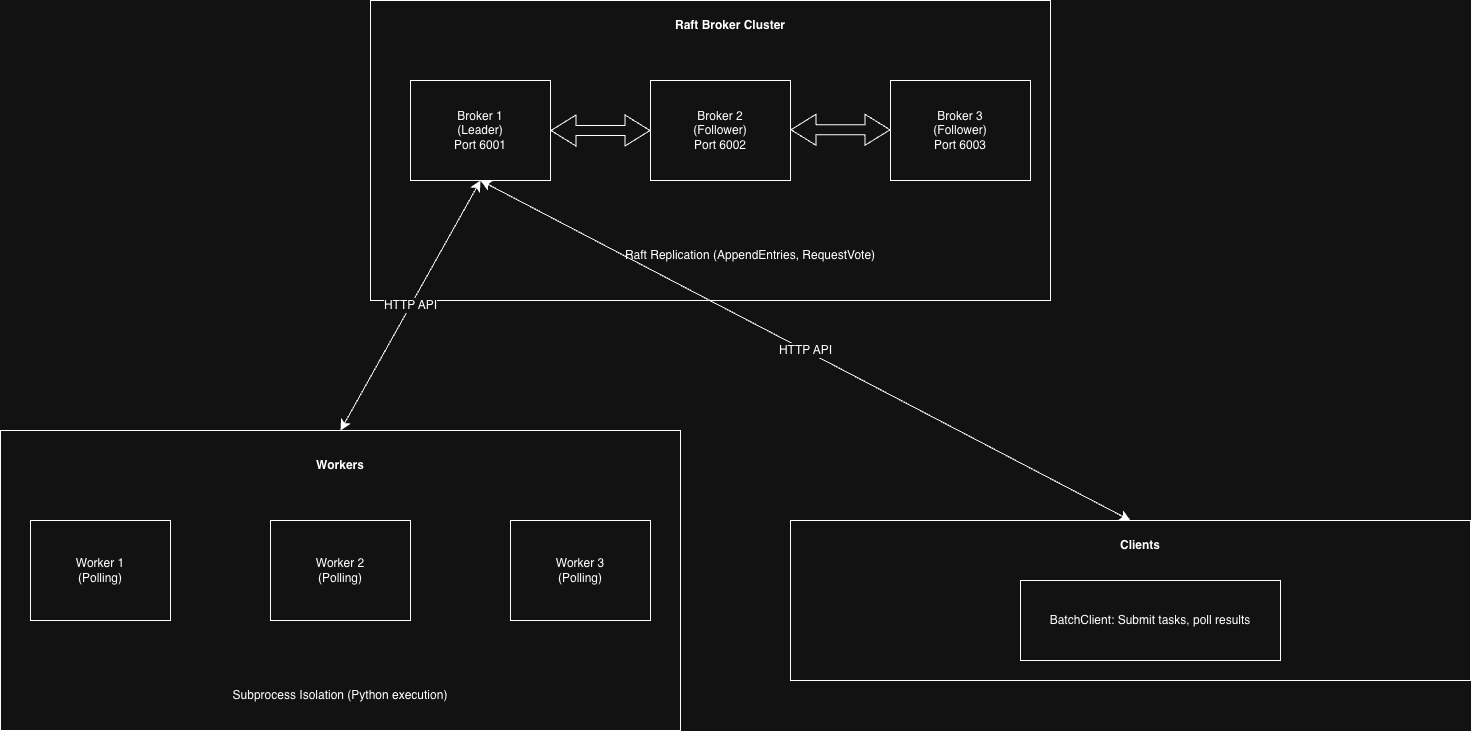

The diagram above was exported from draw.io. Its source (the exported page's mxGraphModel, read from the mxfile embedded in the PNG):
<mxGraphModel dx="1193" dy="1575" grid="1" gridSize="10" guides="1" tooltips="1" connect="1" arrows="1" fold="1" page="1" pageScale="1" pageWidth="827" pageHeight="1169" math="0" shadow="0">
  <root>
    <mxCell id="0" />
    <mxCell id="1" parent="0" />
    <mxCell id="jUottcxN9zIyGPRZQ70I-2" parent="1" style="rounded=0;whiteSpace=wrap;html=1;" value="te" vertex="1">
      <mxGeometry height="300" width="680" x="610" y="30" as="geometry" />
    </mxCell>
    <mxCell id="jUottcxN9zIyGPRZQ70I-3" parent="1" style="rounded=0;whiteSpace=wrap;html=1;" value="Broker 1&lt;div&gt;(Leader)&lt;/div&gt;&lt;div&gt;Port 6001&lt;/div&gt;" vertex="1">
      <mxGeometry height="100" width="140" x="650" y="110" as="geometry" />
    </mxCell>
    <mxCell id="jUottcxN9zIyGPRZQ70I-5" parent="1" style="rounded=0;whiteSpace=wrap;html=1;" value="Broker 2&lt;div&gt;(Follower)&lt;/div&gt;&lt;div&gt;Port 6002&lt;/div&gt;" vertex="1">
      <mxGeometry height="100" width="140" x="890" y="110" as="geometry" />
    </mxCell>
    <mxCell id="jUottcxN9zIyGPRZQ70I-6" parent="1" style="rounded=0;whiteSpace=wrap;html=1;" value="Broker 3&lt;div&gt;(Follower)&lt;/div&gt;&lt;div&gt;Port 6003&lt;/div&gt;" vertex="1">
      <mxGeometry height="100" width="140" x="1130" y="110" as="geometry" />
    </mxCell>
    <mxCell id="jUottcxN9zIyGPRZQ70I-8" edge="1" parent="1" source="jUottcxN9zIyGPRZQ70I-3" style="shape=flexArrow;endArrow=classic;startArrow=classic;html=1;rounded=0;fontSize=12;startSize=8;endSize=8;curved=1;entryX=0;entryY=0.5;entryDx=0;entryDy=0;" target="jUottcxN9zIyGPRZQ70I-5" value="">
      <mxGeometry height="100" relative="1" width="100" as="geometry">
        <Array as="points" />
        <mxPoint x="890" y="240" as="sourcePoint" />
        <mxPoint x="990" y="140" as="targetPoint" />
      </mxGeometry>
    </mxCell>
    <mxCell id="jUottcxN9zIyGPRZQ70I-9" edge="1" parent="1" style="shape=flexArrow;endArrow=classic;startArrow=classic;html=1;rounded=0;fontSize=12;startSize=8;endSize=8;curved=1;entryX=0;entryY=0.5;entryDx=0;entryDy=0;" value="">
      <mxGeometry height="100" relative="1" width="100" as="geometry">
        <Array as="points" />
        <mxPoint x="1030" y="159.29000000000002" as="sourcePoint" />
        <mxPoint x="1130" y="159.29000000000002" as="targetPoint" />
      </mxGeometry>
    </mxCell>
    <mxCell id="jUottcxN9zIyGPRZQ70I-10" parent="1" style="text;html=1;whiteSpace=wrap;strokeColor=none;fillColor=none;align=center;verticalAlign=middle;rounded=0;" value="&lt;b&gt;Raft Broker Cluster&lt;/b&gt;" vertex="1">
      <mxGeometry height="30" width="180" x="880" y="40" as="geometry" />
    </mxCell>
    <mxCell id="jUottcxN9zIyGPRZQ70I-11" parent="1" style="text;html=1;whiteSpace=wrap;strokeColor=none;fillColor=none;align=center;verticalAlign=middle;rounded=0;" value="Raft Replication (AppendEntries, RequestVote)" vertex="1">
      <mxGeometry height="30" width="260" x="860" y="270" as="geometry" />
    </mxCell>
    <mxCell id="jUottcxN9zIyGPRZQ70I-12" parent="1" style="rounded=0;whiteSpace=wrap;html=1;" value="" vertex="1">
      <mxGeometry height="300" width="680" x="240" y="460" as="geometry" />
    </mxCell>
    <mxCell id="jUottcxN9zIyGPRZQ70I-16" parent="1" style="rounded=0;whiteSpace=wrap;html=1;" value="Worker 1&lt;div&gt;(Polling)&lt;/div&gt;" vertex="1">
      <mxGeometry height="100" width="140" x="270" y="550" as="geometry" />
    </mxCell>
    <mxCell id="jUottcxN9zIyGPRZQ70I-17" parent="1" style="rounded=0;whiteSpace=wrap;html=1;" value="Worker 2&lt;div&gt;(Polling)&lt;/div&gt;" vertex="1">
      <mxGeometry height="100" width="140" x="510" y="550" as="geometry" />
    </mxCell>
    <mxCell id="jUottcxN9zIyGPRZQ70I-18" parent="1" style="rounded=0;whiteSpace=wrap;html=1;" value="Worker 3&lt;div&gt;(Polling)&lt;/div&gt;" vertex="1">
      <mxGeometry height="100" width="140" x="750" y="550" as="geometry" />
    </mxCell>
    <mxCell id="jUottcxN9zIyGPRZQ70I-19" parent="1" style="text;html=1;whiteSpace=wrap;strokeColor=none;fillColor=none;align=center;verticalAlign=middle;rounded=0;" value="Subprocess Isolation (Python execution)" vertex="1">
      <mxGeometry height="30" width="260" x="450" y="710" as="geometry" />
    </mxCell>
    <mxCell id="jUottcxN9zIyGPRZQ70I-22" parent="1" style="rounded=0;whiteSpace=wrap;html=1;" value="" vertex="1">
      <mxGeometry height="160" width="680" x="1030" y="550" as="geometry" />
    </mxCell>
    <mxCell id="jUottcxN9zIyGPRZQ70I-24" parent="1" style="rounded=0;whiteSpace=wrap;html=1;" value="BatchClient: Submit tasks, poll results" vertex="1">
      <mxGeometry height="80" width="260" x="1260" y="610" as="geometry" />
    </mxCell>
    <mxCell id="jUottcxN9zIyGPRZQ70I-25" parent="1" style="text;html=1;whiteSpace=wrap;strokeColor=none;fillColor=none;align=center;verticalAlign=middle;rounded=0;" value="&lt;b&gt;Workers&lt;/b&gt;" vertex="1">
      <mxGeometry height="30" width="180" x="490" y="480" as="geometry" />
    </mxCell>
    <mxCell id="jUottcxN9zIyGPRZQ70I-26" parent="1" style="text;html=1;whiteSpace=wrap;strokeColor=none;fillColor=none;align=center;verticalAlign=middle;rounded=0;" value="&lt;b&gt;Clients&lt;/b&gt;" vertex="1">
      <mxGeometry height="30" width="180" x="1290" y="560" as="geometry" />
    </mxCell>
    <mxCell id="jUottcxN9zIyGPRZQ70I-28" edge="1" parent="1" source="jUottcxN9zIyGPRZQ70I-22" style="endArrow=classic;startArrow=classic;html=1;rounded=0;fontSize=12;startSize=8;endSize=8;curved=1;entryX=0.5;entryY=1;entryDx=0;entryDy=0;exitX=0.5;exitY=0;exitDx=0;exitDy=0;" target="jUottcxN9zIyGPRZQ70I-3" value="HTTP API">
      <mxGeometry height="50" relative="1" width="50" as="geometry">
        <mxPoint x="990" y="440" as="sourcePoint" />
        <mxPoint x="1040" y="390" as="targetPoint" />
      </mxGeometry>
    </mxCell>
    <mxCell id="jUottcxN9zIyGPRZQ70I-29" edge="1" parent="1" source="jUottcxN9zIyGPRZQ70I-12" style="endArrow=classic;startArrow=classic;html=1;rounded=0;fontSize=12;startSize=8;endSize=8;curved=1;entryX=0.5;entryY=1;entryDx=0;entryDy=0;exitX=0.5;exitY=0;exitDx=0;exitDy=0;" target="jUottcxN9zIyGPRZQ70I-3" value="HTTP API">
      <mxGeometry height="50" relative="1" width="50" as="geometry">
        <mxPoint x="1770" y="750" as="sourcePoint" />
        <mxPoint x="1120" y="410" as="targetPoint" />
      </mxGeometry>
    </mxCell>
  </root>
</mxGraphModel>